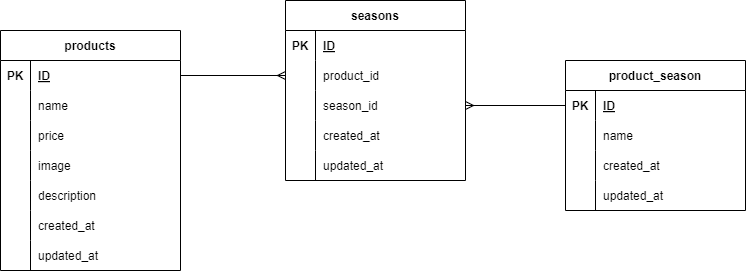

The diagram above was exported from draw.io. Its source (the exported page's mxGraphModel, read from the mxfile embedded in the PNG):
<mxGraphModel dx="256" dy="578" grid="0" gridSize="10" guides="1" tooltips="1" connect="1" arrows="1" fold="1" page="1" pageScale="1" pageWidth="827" pageHeight="1169" background="#ffffff" math="0" shadow="0">
  <root>
    <mxCell id="0" />
    <mxCell id="1" parent="0" />
    <mxCell id="2" value="products" style="shape=table;startSize=30;container=1;collapsible=1;childLayout=tableLayout;fixedRows=1;rowLines=0;fontStyle=1;align=center;resizeLast=1;fontColor=#000000;strokeColor=#000000;fillColor=#FFFFFF;" parent="1" vertex="1">
      <mxGeometry x="39" y="230" width="180" height="240" as="geometry" />
    </mxCell>
    <mxCell id="3" value="" style="shape=tableRow;horizontal=0;startSize=0;swimlaneHead=0;swimlaneBody=0;fillColor=none;collapsible=0;dropTarget=0;points=[[0,0.5],[1,0.5]];portConstraint=eastwest;top=0;left=0;right=0;bottom=1;fontColor=#000000;strokeColor=none;" parent="2" vertex="1">
      <mxGeometry y="30" width="180" height="30" as="geometry" />
    </mxCell>
    <mxCell id="4" value="PK" style="shape=partialRectangle;connectable=0;fillColor=none;top=0;left=0;bottom=0;right=0;fontStyle=1;overflow=hidden;fontColor=#000000;strokeColor=none;" parent="3" vertex="1">
      <mxGeometry width="30" height="30" as="geometry">
        <mxRectangle width="30" height="30" as="alternateBounds" />
      </mxGeometry>
    </mxCell>
    <mxCell id="5" value="ID" style="shape=partialRectangle;connectable=0;fillColor=none;top=0;left=0;bottom=0;right=0;align=left;spacingLeft=6;fontStyle=5;overflow=hidden;fontColor=#000000;strokeColor=none;" parent="3" vertex="1">
      <mxGeometry x="30" width="150" height="30" as="geometry">
        <mxRectangle width="150" height="30" as="alternateBounds" />
      </mxGeometry>
    </mxCell>
    <mxCell id="6" value="" style="shape=tableRow;horizontal=0;startSize=0;swimlaneHead=0;swimlaneBody=0;fillColor=none;collapsible=0;dropTarget=0;points=[[0,0.5],[1,0.5]];portConstraint=eastwest;top=0;left=0;right=0;bottom=0;fontColor=#000000;strokeColor=none;" parent="2" vertex="1">
      <mxGeometry y="60" width="180" height="30" as="geometry" />
    </mxCell>
    <mxCell id="7" value="" style="shape=partialRectangle;connectable=0;fillColor=none;top=0;left=0;bottom=0;right=0;editable=1;overflow=hidden;fontColor=#000000;strokeColor=none;" parent="6" vertex="1">
      <mxGeometry width="30" height="30" as="geometry">
        <mxRectangle width="30" height="30" as="alternateBounds" />
      </mxGeometry>
    </mxCell>
    <mxCell id="8" value="name" style="shape=partialRectangle;connectable=0;fillColor=none;top=0;left=0;bottom=0;right=0;align=left;spacingLeft=6;overflow=hidden;fontColor=#000000;strokeColor=none;" parent="6" vertex="1">
      <mxGeometry x="30" width="150" height="30" as="geometry">
        <mxRectangle width="150" height="30" as="alternateBounds" />
      </mxGeometry>
    </mxCell>
    <mxCell id="9" value="" style="shape=tableRow;horizontal=0;startSize=0;swimlaneHead=0;swimlaneBody=0;fillColor=none;collapsible=0;dropTarget=0;points=[[0,0.5],[1,0.5]];portConstraint=eastwest;top=0;left=0;right=0;bottom=0;fontColor=#000000;strokeColor=none;" parent="2" vertex="1">
      <mxGeometry y="90" width="180" height="30" as="geometry" />
    </mxCell>
    <mxCell id="10" value="" style="shape=partialRectangle;connectable=0;fillColor=none;top=0;left=0;bottom=0;right=0;editable=1;overflow=hidden;fontColor=#000000;strokeColor=none;" parent="9" vertex="1">
      <mxGeometry width="30" height="30" as="geometry">
        <mxRectangle width="30" height="30" as="alternateBounds" />
      </mxGeometry>
    </mxCell>
    <mxCell id="11" value="price" style="shape=partialRectangle;connectable=0;fillColor=none;top=0;left=0;bottom=0;right=0;align=left;spacingLeft=6;overflow=hidden;fontColor=#000000;strokeColor=none;" parent="9" vertex="1">
      <mxGeometry x="30" width="150" height="30" as="geometry">
        <mxRectangle width="150" height="30" as="alternateBounds" />
      </mxGeometry>
    </mxCell>
    <mxCell id="12" value="" style="shape=tableRow;horizontal=0;startSize=0;swimlaneHead=0;swimlaneBody=0;fillColor=none;collapsible=0;dropTarget=0;points=[[0,0.5],[1,0.5]];portConstraint=eastwest;top=0;left=0;right=0;bottom=0;fontColor=#000000;strokeColor=none;" parent="2" vertex="1">
      <mxGeometry y="120" width="180" height="30" as="geometry" />
    </mxCell>
    <mxCell id="13" value="" style="shape=partialRectangle;connectable=0;fillColor=none;top=0;left=0;bottom=0;right=0;editable=1;overflow=hidden;fontColor=#000000;strokeColor=none;" parent="12" vertex="1">
      <mxGeometry width="30" height="30" as="geometry">
        <mxRectangle width="30" height="30" as="alternateBounds" />
      </mxGeometry>
    </mxCell>
    <mxCell id="14" value="image" style="shape=partialRectangle;connectable=0;fillColor=none;top=0;left=0;bottom=0;right=0;align=left;spacingLeft=6;overflow=hidden;fontColor=#000000;strokeColor=none;" parent="12" vertex="1">
      <mxGeometry x="30" width="150" height="30" as="geometry">
        <mxRectangle width="150" height="30" as="alternateBounds" />
      </mxGeometry>
    </mxCell>
    <mxCell id="42" style="shape=tableRow;horizontal=0;startSize=0;swimlaneHead=0;swimlaneBody=0;fillColor=none;collapsible=0;dropTarget=0;points=[[0,0.5],[1,0.5]];portConstraint=eastwest;top=0;left=0;right=0;bottom=0;fontColor=#000000;strokeColor=none;" parent="2" vertex="1">
      <mxGeometry y="150" width="180" height="30" as="geometry" />
    </mxCell>
    <mxCell id="43" style="shape=partialRectangle;connectable=0;fillColor=none;top=0;left=0;bottom=0;right=0;editable=1;overflow=hidden;fontColor=#000000;strokeColor=none;" parent="42" vertex="1">
      <mxGeometry width="30" height="30" as="geometry">
        <mxRectangle width="30" height="30" as="alternateBounds" />
      </mxGeometry>
    </mxCell>
    <mxCell id="44" value="description" style="shape=partialRectangle;connectable=0;fillColor=none;top=0;left=0;bottom=0;right=0;align=left;spacingLeft=6;overflow=hidden;fontColor=#000000;strokeColor=none;" parent="42" vertex="1">
      <mxGeometry x="30" width="150" height="30" as="geometry">
        <mxRectangle width="150" height="30" as="alternateBounds" />
      </mxGeometry>
    </mxCell>
    <mxCell id="60" style="shape=tableRow;horizontal=0;startSize=0;swimlaneHead=0;swimlaneBody=0;fillColor=none;collapsible=0;dropTarget=0;points=[[0,0.5],[1,0.5]];portConstraint=eastwest;top=0;left=0;right=0;bottom=0;fontColor=#000000;strokeColor=none;" parent="2" vertex="1">
      <mxGeometry y="180" width="180" height="30" as="geometry" />
    </mxCell>
    <mxCell id="61" style="shape=partialRectangle;connectable=0;fillColor=none;top=0;left=0;bottom=0;right=0;editable=1;overflow=hidden;fontColor=#000000;strokeColor=none;" parent="60" vertex="1">
      <mxGeometry width="30" height="30" as="geometry">
        <mxRectangle width="30" height="30" as="alternateBounds" />
      </mxGeometry>
    </mxCell>
    <mxCell id="62" value="created_at" style="shape=partialRectangle;connectable=0;fillColor=none;top=0;left=0;bottom=0;right=0;align=left;spacingLeft=6;overflow=hidden;fontColor=#000000;strokeColor=none;" parent="60" vertex="1">
      <mxGeometry x="30" width="150" height="30" as="geometry">
        <mxRectangle width="150" height="30" as="alternateBounds" />
      </mxGeometry>
    </mxCell>
    <mxCell id="63" style="shape=tableRow;horizontal=0;startSize=0;swimlaneHead=0;swimlaneBody=0;fillColor=none;collapsible=0;dropTarget=0;points=[[0,0.5],[1,0.5]];portConstraint=eastwest;top=0;left=0;right=0;bottom=0;fontColor=#000000;strokeColor=none;" parent="2" vertex="1">
      <mxGeometry y="210" width="180" height="30" as="geometry" />
    </mxCell>
    <mxCell id="64" style="shape=partialRectangle;connectable=0;fillColor=none;top=0;left=0;bottom=0;right=0;editable=1;overflow=hidden;fontColor=#000000;strokeColor=none;" parent="63" vertex="1">
      <mxGeometry width="30" height="30" as="geometry">
        <mxRectangle width="30" height="30" as="alternateBounds" />
      </mxGeometry>
    </mxCell>
    <mxCell id="65" value="updated_at" style="shape=partialRectangle;connectable=0;fillColor=none;top=0;left=0;bottom=0;right=0;align=left;spacingLeft=6;overflow=hidden;fontColor=#000000;strokeColor=none;" parent="63" vertex="1">
      <mxGeometry x="30" width="150" height="30" as="geometry">
        <mxRectangle width="150" height="30" as="alternateBounds" />
      </mxGeometry>
    </mxCell>
    <mxCell id="15" value="seasons" style="shape=table;startSize=30;container=1;collapsible=1;childLayout=tableLayout;fixedRows=1;rowLines=0;fontStyle=1;align=center;resizeLast=1;strokeColor=#000000;fillColor=#FFFFFF;fontColor=#000000;" parent="1" vertex="1">
      <mxGeometry x="324" y="200" width="180" height="180" as="geometry" />
    </mxCell>
    <mxCell id="16" value="" style="shape=tableRow;horizontal=0;startSize=0;swimlaneHead=0;swimlaneBody=0;fillColor=none;collapsible=0;dropTarget=0;points=[[0,0.5],[1,0.5]];portConstraint=eastwest;top=0;left=0;right=0;bottom=1;fontColor=#000000;strokeColor=none;" parent="15" vertex="1">
      <mxGeometry y="30" width="180" height="30" as="geometry" />
    </mxCell>
    <mxCell id="17" value="PK" style="shape=partialRectangle;connectable=0;fillColor=none;top=0;left=0;bottom=0;right=0;fontStyle=1;overflow=hidden;fontColor=#000000;strokeColor=none;" parent="16" vertex="1">
      <mxGeometry width="30" height="30" as="geometry">
        <mxRectangle width="30" height="30" as="alternateBounds" />
      </mxGeometry>
    </mxCell>
    <mxCell id="18" value="ID" style="shape=partialRectangle;connectable=0;fillColor=none;top=0;left=0;bottom=0;right=0;align=left;spacingLeft=6;fontStyle=5;overflow=hidden;fontColor=#000000;strokeColor=none;" parent="16" vertex="1">
      <mxGeometry x="30" width="150" height="30" as="geometry">
        <mxRectangle width="150" height="30" as="alternateBounds" />
      </mxGeometry>
    </mxCell>
    <mxCell id="19" value="" style="shape=tableRow;horizontal=0;startSize=0;swimlaneHead=0;swimlaneBody=0;fillColor=none;collapsible=0;dropTarget=0;points=[[0,0.5],[1,0.5]];portConstraint=eastwest;top=0;left=0;right=0;bottom=0;fontColor=#000000;strokeColor=none;" parent="15" vertex="1">
      <mxGeometry y="60" width="180" height="30" as="geometry" />
    </mxCell>
    <mxCell id="20" value="" style="shape=partialRectangle;connectable=0;fillColor=none;top=0;left=0;bottom=0;right=0;editable=1;overflow=hidden;fontColor=#000000;strokeColor=none;" parent="19" vertex="1">
      <mxGeometry width="30" height="30" as="geometry">
        <mxRectangle width="30" height="30" as="alternateBounds" />
      </mxGeometry>
    </mxCell>
    <mxCell id="21" value="product_id" style="shape=partialRectangle;connectable=0;fillColor=none;top=0;left=0;bottom=0;right=0;align=left;spacingLeft=6;overflow=hidden;fontColor=#000000;strokeColor=none;" parent="19" vertex="1">
      <mxGeometry x="30" width="150" height="30" as="geometry">
        <mxRectangle width="150" height="30" as="alternateBounds" />
      </mxGeometry>
    </mxCell>
    <mxCell id="72" style="shape=tableRow;horizontal=0;startSize=0;swimlaneHead=0;swimlaneBody=0;fillColor=none;collapsible=0;dropTarget=0;points=[[0,0.5],[1,0.5]];portConstraint=eastwest;top=0;left=0;right=0;bottom=0;fontColor=#000000;strokeColor=none;" parent="15" vertex="1">
      <mxGeometry y="90" width="180" height="30" as="geometry" />
    </mxCell>
    <mxCell id="73" style="shape=partialRectangle;connectable=0;fillColor=none;top=0;left=0;bottom=0;right=0;editable=1;overflow=hidden;fontColor=#000000;strokeColor=none;" parent="72" vertex="1">
      <mxGeometry width="30" height="30" as="geometry">
        <mxRectangle width="30" height="30" as="alternateBounds" />
      </mxGeometry>
    </mxCell>
    <mxCell id="74" value="season_id" style="shape=partialRectangle;connectable=0;fillColor=none;top=0;left=0;bottom=0;right=0;align=left;spacingLeft=6;overflow=hidden;fontColor=#000000;strokeColor=none;" parent="72" vertex="1">
      <mxGeometry x="30" width="150" height="30" as="geometry">
        <mxRectangle width="150" height="30" as="alternateBounds" />
      </mxGeometry>
    </mxCell>
    <mxCell id="22" value="" style="shape=tableRow;horizontal=0;startSize=0;swimlaneHead=0;swimlaneBody=0;fillColor=none;collapsible=0;dropTarget=0;points=[[0,0.5],[1,0.5]];portConstraint=eastwest;top=0;left=0;right=0;bottom=0;fontColor=#000000;strokeColor=none;" parent="15" vertex="1">
      <mxGeometry y="120" width="180" height="30" as="geometry" />
    </mxCell>
    <mxCell id="23" value="" style="shape=partialRectangle;connectable=0;fillColor=none;top=0;left=0;bottom=0;right=0;editable=1;overflow=hidden;fontColor=#000000;strokeColor=none;" parent="22" vertex="1">
      <mxGeometry width="30" height="30" as="geometry">
        <mxRectangle width="30" height="30" as="alternateBounds" />
      </mxGeometry>
    </mxCell>
    <mxCell id="24" value="created_at" style="shape=partialRectangle;connectable=0;fillColor=none;top=0;left=0;bottom=0;right=0;align=left;spacingLeft=6;overflow=hidden;fontColor=#000000;strokeColor=none;" parent="22" vertex="1">
      <mxGeometry x="30" width="150" height="30" as="geometry">
        <mxRectangle width="150" height="30" as="alternateBounds" />
      </mxGeometry>
    </mxCell>
    <mxCell id="25" value="" style="shape=tableRow;horizontal=0;startSize=0;swimlaneHead=0;swimlaneBody=0;fillColor=none;collapsible=0;dropTarget=0;points=[[0,0.5],[1,0.5]];portConstraint=eastwest;top=0;left=0;right=0;bottom=0;fontColor=#000000;strokeColor=none;" parent="15" vertex="1">
      <mxGeometry y="150" width="180" height="30" as="geometry" />
    </mxCell>
    <mxCell id="26" value="" style="shape=partialRectangle;connectable=0;fillColor=none;top=0;left=0;bottom=0;right=0;editable=1;overflow=hidden;fontColor=#000000;strokeColor=none;" parent="25" vertex="1">
      <mxGeometry width="30" height="30" as="geometry">
        <mxRectangle width="30" height="30" as="alternateBounds" />
      </mxGeometry>
    </mxCell>
    <mxCell id="27" value="updated_at" style="shape=partialRectangle;connectable=0;fillColor=none;top=0;left=0;bottom=0;right=0;align=left;spacingLeft=6;overflow=hidden;fontColor=#000000;strokeColor=none;" parent="25" vertex="1">
      <mxGeometry x="30" width="150" height="30" as="geometry">
        <mxRectangle width="150" height="30" as="alternateBounds" />
      </mxGeometry>
    </mxCell>
    <mxCell id="28" value="product_season" style="shape=table;startSize=30;container=1;collapsible=1;childLayout=tableLayout;fixedRows=1;rowLines=0;fontStyle=1;align=center;resizeLast=1;strokeColor=#000000;fillColor=#FFFFFF;fontColor=#000000;" parent="1" vertex="1">
      <mxGeometry x="604" y="260" width="180" height="150" as="geometry" />
    </mxCell>
    <mxCell id="29" value="" style="shape=tableRow;horizontal=0;startSize=0;swimlaneHead=0;swimlaneBody=0;fillColor=none;collapsible=0;dropTarget=0;points=[[0,0.5],[1,0.5]];portConstraint=eastwest;top=0;left=0;right=0;bottom=1;fontColor=#000000;strokeColor=none;" parent="28" vertex="1">
      <mxGeometry y="30" width="180" height="30" as="geometry" />
    </mxCell>
    <mxCell id="30" value="PK" style="shape=partialRectangle;connectable=0;fillColor=none;top=0;left=0;bottom=0;right=0;fontStyle=1;overflow=hidden;fontColor=#000000;strokeColor=none;" parent="29" vertex="1">
      <mxGeometry width="30" height="30" as="geometry">
        <mxRectangle width="30" height="30" as="alternateBounds" />
      </mxGeometry>
    </mxCell>
    <mxCell id="31" value="ID" style="shape=partialRectangle;connectable=0;fillColor=none;top=0;left=0;bottom=0;right=0;align=left;spacingLeft=6;fontStyle=5;overflow=hidden;fontColor=#000000;strokeColor=none;" parent="29" vertex="1">
      <mxGeometry x="30" width="150" height="30" as="geometry">
        <mxRectangle width="150" height="30" as="alternateBounds" />
      </mxGeometry>
    </mxCell>
    <mxCell id="32" value="" style="shape=tableRow;horizontal=0;startSize=0;swimlaneHead=0;swimlaneBody=0;fillColor=none;collapsible=0;dropTarget=0;points=[[0,0.5],[1,0.5]];portConstraint=eastwest;top=0;left=0;right=0;bottom=0;fontColor=#000000;strokeColor=none;" parent="28" vertex="1">
      <mxGeometry y="60" width="180" height="30" as="geometry" />
    </mxCell>
    <mxCell id="33" value="" style="shape=partialRectangle;connectable=0;fillColor=none;top=0;left=0;bottom=0;right=0;editable=1;overflow=hidden;fontColor=#000000;strokeColor=none;" parent="32" vertex="1">
      <mxGeometry width="30" height="30" as="geometry">
        <mxRectangle width="30" height="30" as="alternateBounds" />
      </mxGeometry>
    </mxCell>
    <mxCell id="34" value="name" style="shape=partialRectangle;connectable=0;fillColor=none;top=0;left=0;bottom=0;right=0;align=left;spacingLeft=6;overflow=hidden;fontColor=#000000;strokeColor=none;" parent="32" vertex="1">
      <mxGeometry x="30" width="150" height="30" as="geometry">
        <mxRectangle width="150" height="30" as="alternateBounds" />
      </mxGeometry>
    </mxCell>
    <mxCell id="66" style="shape=tableRow;horizontal=0;startSize=0;swimlaneHead=0;swimlaneBody=0;fillColor=none;collapsible=0;dropTarget=0;points=[[0,0.5],[1,0.5]];portConstraint=eastwest;top=0;left=0;right=0;bottom=0;fontColor=#000000;strokeColor=none;" parent="28" vertex="1">
      <mxGeometry y="90" width="180" height="30" as="geometry" />
    </mxCell>
    <mxCell id="67" style="shape=partialRectangle;connectable=0;fillColor=none;top=0;left=0;bottom=0;right=0;editable=1;overflow=hidden;fontColor=#000000;strokeColor=none;" parent="66" vertex="1">
      <mxGeometry width="30" height="30" as="geometry">
        <mxRectangle width="30" height="30" as="alternateBounds" />
      </mxGeometry>
    </mxCell>
    <mxCell id="68" value="created_at" style="shape=partialRectangle;connectable=0;fillColor=none;top=0;left=0;bottom=0;right=0;align=left;spacingLeft=6;overflow=hidden;fontColor=#000000;strokeColor=none;" parent="66" vertex="1">
      <mxGeometry x="30" width="150" height="30" as="geometry">
        <mxRectangle width="150" height="30" as="alternateBounds" />
      </mxGeometry>
    </mxCell>
    <mxCell id="69" style="shape=tableRow;horizontal=0;startSize=0;swimlaneHead=0;swimlaneBody=0;fillColor=none;collapsible=0;dropTarget=0;points=[[0,0.5],[1,0.5]];portConstraint=eastwest;top=0;left=0;right=0;bottom=0;fontColor=#000000;strokeColor=none;" parent="28" vertex="1">
      <mxGeometry y="120" width="180" height="30" as="geometry" />
    </mxCell>
    <mxCell id="70" style="shape=partialRectangle;connectable=0;fillColor=none;top=0;left=0;bottom=0;right=0;editable=1;overflow=hidden;fontColor=#000000;strokeColor=none;" parent="69" vertex="1">
      <mxGeometry width="30" height="30" as="geometry">
        <mxRectangle width="30" height="30" as="alternateBounds" />
      </mxGeometry>
    </mxCell>
    <mxCell id="71" value="updated_at" style="shape=partialRectangle;connectable=0;fillColor=none;top=0;left=0;bottom=0;right=0;align=left;spacingLeft=6;overflow=hidden;fontColor=#000000;strokeColor=none;" parent="69" vertex="1">
      <mxGeometry x="30" width="150" height="30" as="geometry">
        <mxRectangle width="150" height="30" as="alternateBounds" />
      </mxGeometry>
    </mxCell>
    <mxCell id="41" style="edgeStyle=orthogonalEdgeStyle;html=1;entryX=0;entryY=0.5;entryDx=0;entryDy=0;endArrow=ERmany;endFill=0;startArrow=none;startFill=0;strokeWidth=1;strokeColor=#000000;exitX=1;exitY=0.5;exitDx=0;exitDy=0;" parent="1" source="3" target="19" edge="1">
      <mxGeometry relative="1" as="geometry">
        <mxPoint x="220" y="245" as="sourcePoint" />
      </mxGeometry>
    </mxCell>
    <mxCell id="75" style="edgeStyle=orthogonalEdgeStyle;html=1;exitX=1;exitY=0.5;exitDx=0;exitDy=0;entryX=0;entryY=0.5;entryDx=0;entryDy=0;startArrow=ERmany;startFill=0;endArrow=none;endFill=0;strokeColor=#000000;strokeWidth=1;" parent="1" source="72" target="29" edge="1">
      <mxGeometry relative="1" as="geometry" />
    </mxCell>
  </root>
</mxGraphModel>